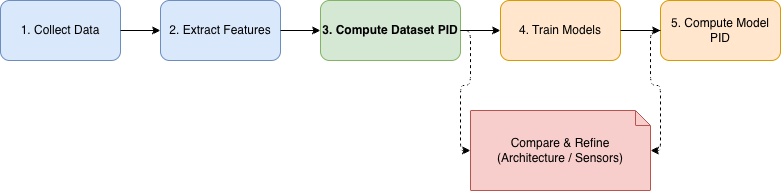

The diagram above was exported from draw.io. Its source (the exported page's mxGraphModel, read from the mxfile embedded in the PNG):
<mxGraphModel dx="1244" dy="578" grid="1" gridSize="10" guides="1" tooltips="1" connect="1" arrows="1" fold="1" page="1" pageScale="1" pageWidth="850" pageHeight="1100" math="0" shadow="0">
  <root>
    <mxCell id="0" />
    <mxCell id="1" parent="0" />
    <mxCell id="SHqV2jMQTmKJeSB3oQhJ-1" value="1. Collect Data" style="rounded=1;whiteSpace=wrap;html=1;fillColor=#dae8fc;strokeColor=#6c8ebf;" vertex="1" parent="1">
      <mxGeometry x="470" y="200" width="120" height="60" as="geometry" />
    </mxCell>
    <mxCell id="SHqV2jMQTmKJeSB3oQhJ-2" value="2. Extract Features" style="rounded=1;whiteSpace=wrap;html=1;fillColor=#dae8fc;strokeColor=#6c8ebf;" vertex="1" parent="1">
      <mxGeometry x="630" y="200" width="120" height="60" as="geometry" />
    </mxCell>
    <mxCell id="SHqV2jMQTmKJeSB3oQhJ-3" value="3. Compute Dataset PID" style="rounded=1;whiteSpace=wrap;html=1;fillColor=#d5e8d4;strokeColor=#82b366;fontStyle=1" vertex="1" parent="1">
      <mxGeometry x="790" y="200" width="140" height="60" as="geometry" />
    </mxCell>
    <mxCell id="SHqV2jMQTmKJeSB3oQhJ-4" value="4. Train Models" style="rounded=1;whiteSpace=wrap;html=1;fillColor=#ffe6cc;strokeColor=#d79b00;" vertex="1" parent="1">
      <mxGeometry x="970" y="200" width="120" height="60" as="geometry" />
    </mxCell>
    <mxCell id="SHqV2jMQTmKJeSB3oQhJ-5" value="5. Compute Model PID" style="rounded=1;whiteSpace=wrap;html=1;fillColor=#ffe6cc;strokeColor=#d79b00;" vertex="1" parent="1">
      <mxGeometry x="1130" y="200" width="120" height="60" as="geometry" />
    </mxCell>
    <mxCell id="SHqV2jMQTmKJeSB3oQhJ-6" style="edgeStyle=orthogonalEdgeStyle;rounded=1;html=1;" edge="1" parent="1" source="SHqV2jMQTmKJeSB3oQhJ-1" target="SHqV2jMQTmKJeSB3oQhJ-2">
      <mxGeometry relative="1" as="geometry" />
    </mxCell>
    <mxCell id="SHqV2jMQTmKJeSB3oQhJ-7" style="edgeStyle=orthogonalEdgeStyle;rounded=1;html=1;" edge="1" parent="1" source="SHqV2jMQTmKJeSB3oQhJ-2" target="SHqV2jMQTmKJeSB3oQhJ-3">
      <mxGeometry relative="1" as="geometry" />
    </mxCell>
    <mxCell id="SHqV2jMQTmKJeSB3oQhJ-8" style="edgeStyle=orthogonalEdgeStyle;rounded=1;html=1;" edge="1" parent="1" source="SHqV2jMQTmKJeSB3oQhJ-3" target="SHqV2jMQTmKJeSB3oQhJ-4">
      <mxGeometry relative="1" as="geometry" />
    </mxCell>
    <mxCell id="SHqV2jMQTmKJeSB3oQhJ-9" style="edgeStyle=orthogonalEdgeStyle;rounded=1;html=1;" edge="1" parent="1" source="SHqV2jMQTmKJeSB3oQhJ-4" target="SHqV2jMQTmKJeSB3oQhJ-5">
      <mxGeometry relative="1" as="geometry" />
    </mxCell>
    <mxCell id="SHqV2jMQTmKJeSB3oQhJ-10" value="Compare &amp; Refine&lt;br&gt;(Architecture / Sensors)" style="shape=note;whiteSpace=wrap;html=1;backgroundOutline=1;fillColor=#f8cecc;strokeColor=#b85450;size=15;" vertex="1" parent="1">
      <mxGeometry x="940" y="310" width="180" height="80" as="geometry" />
    </mxCell>
    <mxCell id="SHqV2jMQTmKJeSB3oQhJ-11" style="edgeStyle=orthogonalEdgeStyle;rounded=1;html=1;entryX=0;entryY=0.5;dashed=1;" edge="1" parent="1" source="SHqV2jMQTmKJeSB3oQhJ-3" target="SHqV2jMQTmKJeSB3oQhJ-10">
      <mxGeometry relative="1" as="geometry" />
    </mxCell>
    <mxCell id="SHqV2jMQTmKJeSB3oQhJ-12" style="edgeStyle=orthogonalEdgeStyle;rounded=1;html=1;entryX=1;entryY=0.5;dashed=1;" edge="1" parent="1" source="SHqV2jMQTmKJeSB3oQhJ-5" target="SHqV2jMQTmKJeSB3oQhJ-10">
      <mxGeometry relative="1" as="geometry" />
    </mxCell>
  </root>
</mxGraphModel>